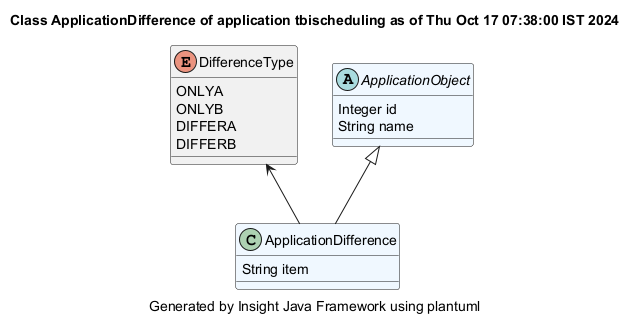

The diagram above was rendered by PlantUML. Its source (embedded in the PNG):
@startuml
title Class ApplicationDifference of application tbischeduling as of Thu Oct 17 07:38:00 IST 2024
caption Generated by Insight Java Framework using plantuml
class ApplicationDifference #aliceblue
ApplicationDifference : String item

enum DifferenceType
DifferenceType : ONLYA
DifferenceType : ONLYB
DifferenceType : DIFFERA
DifferenceType : DIFFERB
DifferenceType <-- ApplicationDifference
abstract ApplicationObject #aliceblue
ApplicationObject : Integer id
ApplicationObject : String name

ApplicationObject <|-- ApplicationDifference
@enduml